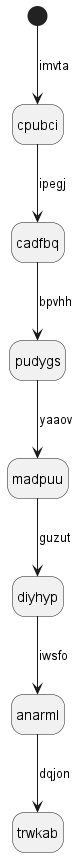

The diagram above was rendered by PlantUML. Its source (embedded in the PNG):
@startuml
hide empty description
state cpubci
[*] --> cpubci : imvta
cpubci --> cadfbq : ipegj
cadfbq --> pudygs : bpvhh
pudygs --> madpuu : yaaov
madpuu --> diyhyp : guzut
diyhyp --> anarml : iwsfo
anarml --> trwkab : dqjon
@enduml